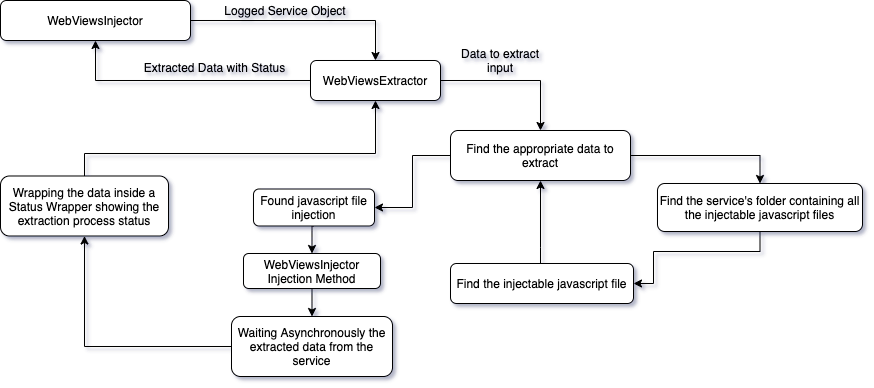

The diagram above was exported from draw.io. Its source (the exported page's mxGraphModel, read from the mxfile embedded in the PNG):
<mxGraphModel dx="1186" dy="739" grid="0" gridSize="10" guides="1" tooltips="1" connect="1" arrows="1" fold="1" page="0" pageScale="1" pageWidth="1654" pageHeight="2336" math="0" shadow="1">
  <root>
    <mxCell id="0" />
    <mxCell id="1" parent="0" />
    <mxCell id="kNDvs0PZL3hdp8vZ31my-9" style="edgeStyle=orthogonalEdgeStyle;rounded=0;orthogonalLoop=1;jettySize=auto;html=1;entryX=0.5;entryY=0;entryDx=0;entryDy=0;" parent="1" source="kNDvs0PZL3hdp8vZ31my-1" target="kNDvs0PZL3hdp8vZ31my-8" edge="1">
      <mxGeometry relative="1" as="geometry" />
    </mxCell>
    <mxCell id="kNDvs0PZL3hdp8vZ31my-26" style="edgeStyle=orthogonalEdgeStyle;rounded=0;orthogonalLoop=1;jettySize=auto;html=1;entryX=0.5;entryY=1;entryDx=0;entryDy=0;" parent="1" source="kNDvs0PZL3hdp8vZ31my-1" target="kNDvs0PZL3hdp8vZ31my-3" edge="1">
      <mxGeometry relative="1" as="geometry" />
    </mxCell>
    <mxCell id="kNDvs0PZL3hdp8vZ31my-1" value="WebViewsExtractor" style="rounded=1;whiteSpace=wrap;html=1;" parent="1" vertex="1">
      <mxGeometry x="390" y="110" width="130" height="40" as="geometry" />
    </mxCell>
    <mxCell id="kNDvs0PZL3hdp8vZ31my-4" style="edgeStyle=orthogonalEdgeStyle;rounded=0;orthogonalLoop=1;jettySize=auto;html=1;" parent="1" source="kNDvs0PZL3hdp8vZ31my-3" target="kNDvs0PZL3hdp8vZ31my-1" edge="1">
      <mxGeometry relative="1" as="geometry" />
    </mxCell>
    <mxCell id="kNDvs0PZL3hdp8vZ31my-3" value="WebViewsInjector" style="rounded=1;whiteSpace=wrap;html=1;" parent="1" vertex="1">
      <mxGeometry x="80" y="50" width="190" height="40" as="geometry" />
    </mxCell>
    <mxCell id="kNDvs0PZL3hdp8vZ31my-7" value="Logged Service Object" style="text;html=1;strokeColor=none;fillColor=none;align=center;verticalAlign=middle;whiteSpace=wrap;rounded=0;" parent="1" vertex="1">
      <mxGeometry x="290" y="50" width="150" height="20" as="geometry" />
    </mxCell>
    <mxCell id="kNDvs0PZL3hdp8vZ31my-12" style="edgeStyle=orthogonalEdgeStyle;rounded=0;orthogonalLoop=1;jettySize=auto;html=1;entryX=0.5;entryY=0;entryDx=0;entryDy=0;" parent="1" source="kNDvs0PZL3hdp8vZ31my-8" target="kNDvs0PZL3hdp8vZ31my-11" edge="1">
      <mxGeometry relative="1" as="geometry" />
    </mxCell>
    <mxCell id="kNDvs0PZL3hdp8vZ31my-17" style="edgeStyle=orthogonalEdgeStyle;rounded=0;orthogonalLoop=1;jettySize=auto;html=1;entryX=1;entryY=0.5;entryDx=0;entryDy=0;" parent="1" source="kNDvs0PZL3hdp8vZ31my-8" target="kNDvs0PZL3hdp8vZ31my-18" edge="1">
      <mxGeometry relative="1" as="geometry">
        <mxPoint x="382" y="205" as="targetPoint" />
      </mxGeometry>
    </mxCell>
    <mxCell id="kNDvs0PZL3hdp8vZ31my-8" value="Find the appropriate data to extract" style="rounded=1;whiteSpace=wrap;html=1;" parent="1" vertex="1">
      <mxGeometry x="530" y="180" width="180" height="50" as="geometry" />
    </mxCell>
    <mxCell id="kNDvs0PZL3hdp8vZ31my-10" value="Data to extract input" style="text;html=1;strokeColor=none;fillColor=none;align=center;verticalAlign=middle;whiteSpace=wrap;rounded=0;" parent="1" vertex="1">
      <mxGeometry x="530" y="100" width="100" height="20" as="geometry" />
    </mxCell>
    <mxCell id="kNDvs0PZL3hdp8vZ31my-14" style="edgeStyle=orthogonalEdgeStyle;rounded=0;orthogonalLoop=1;jettySize=auto;html=1;entryX=1;entryY=0.5;entryDx=0;entryDy=0;" parent="1" source="kNDvs0PZL3hdp8vZ31my-11" target="kNDvs0PZL3hdp8vZ31my-13" edge="1">
      <mxGeometry relative="1" as="geometry">
        <Array as="points">
          <mxPoint x="840" y="301" />
          <mxPoint x="733" y="301" />
          <mxPoint x="733" y="333" />
        </Array>
      </mxGeometry>
    </mxCell>
    <mxCell id="kNDvs0PZL3hdp8vZ31my-11" value="Find the service's folder containing all the injectable javascript files" style="rounded=1;whiteSpace=wrap;html=1;" parent="1" vertex="1">
      <mxGeometry x="737" y="233" width="205" height="48" as="geometry" />
    </mxCell>
    <mxCell id="kNDvs0PZL3hdp8vZ31my-15" style="edgeStyle=orthogonalEdgeStyle;rounded=0;orthogonalLoop=1;jettySize=auto;html=1;entryX=0.5;entryY=1;entryDx=0;entryDy=0;" parent="1" source="kNDvs0PZL3hdp8vZ31my-13" target="kNDvs0PZL3hdp8vZ31my-8" edge="1">
      <mxGeometry relative="1" as="geometry">
        <Array as="points">
          <mxPoint x="620" y="297" />
          <mxPoint x="620" y="297" />
        </Array>
      </mxGeometry>
    </mxCell>
    <mxCell id="kNDvs0PZL3hdp8vZ31my-13" value="Find the injectable javascript file" style="rounded=1;whiteSpace=wrap;html=1;" parent="1" vertex="1">
      <mxGeometry x="530" y="313" width="183" height="40" as="geometry" />
    </mxCell>
    <mxCell id="kNDvs0PZL3hdp8vZ31my-29" style="edgeStyle=orthogonalEdgeStyle;rounded=0;orthogonalLoop=1;jettySize=auto;html=1;exitX=0.5;exitY=1;exitDx=0;exitDy=0;entryX=0.5;entryY=0;entryDx=0;entryDy=0;" parent="1" source="kNDvs0PZL3hdp8vZ31my-18" target="kNDvs0PZL3hdp8vZ31my-28" edge="1">
      <mxGeometry relative="1" as="geometry" />
    </mxCell>
    <mxCell id="kNDvs0PZL3hdp8vZ31my-18" value="Found javascript file injection" style="rounded=1;whiteSpace=wrap;html=1;" parent="1" vertex="1">
      <mxGeometry x="333" y="238.5" width="121" height="37" as="geometry" />
    </mxCell>
    <mxCell id="kNDvs0PZL3hdp8vZ31my-23" style="edgeStyle=orthogonalEdgeStyle;rounded=0;orthogonalLoop=1;jettySize=auto;html=1;" parent="1" source="kNDvs0PZL3hdp8vZ31my-20" target="kNDvs0PZL3hdp8vZ31my-22" edge="1">
      <mxGeometry relative="1" as="geometry" />
    </mxCell>
    <mxCell id="kNDvs0PZL3hdp8vZ31my-20" value="Waiting Asynchronously the extracted data from the service" style="rounded=1;whiteSpace=wrap;html=1;" parent="1" vertex="1">
      <mxGeometry x="311" y="366" width="161" height="60" as="geometry" />
    </mxCell>
    <mxCell id="kNDvs0PZL3hdp8vZ31my-25" style="edgeStyle=orthogonalEdgeStyle;rounded=0;orthogonalLoop=1;jettySize=auto;html=1;entryX=0.5;entryY=1;entryDx=0;entryDy=0;" parent="1" source="kNDvs0PZL3hdp8vZ31my-22" target="kNDvs0PZL3hdp8vZ31my-1" edge="1">
      <mxGeometry relative="1" as="geometry">
        <Array as="points">
          <mxPoint x="164" y="203" />
          <mxPoint x="455" y="203" />
        </Array>
      </mxGeometry>
    </mxCell>
    <mxCell id="kNDvs0PZL3hdp8vZ31my-22" value="Wrapping the data inside a Status Wrapper showing the extraction process status" style="rounded=1;whiteSpace=wrap;html=1;" parent="1" vertex="1">
      <mxGeometry x="80" y="225.5" width="168" height="60" as="geometry" />
    </mxCell>
    <mxCell id="kNDvs0PZL3hdp8vZ31my-27" value="Extracted Data with Status" style="text;html=1;strokeColor=none;fillColor=none;align=center;verticalAlign=middle;whiteSpace=wrap;rounded=0;" parent="1" vertex="1">
      <mxGeometry x="215" y="107" width="159" height="20" as="geometry" />
    </mxCell>
    <mxCell id="kNDvs0PZL3hdp8vZ31my-30" style="edgeStyle=orthogonalEdgeStyle;rounded=0;orthogonalLoop=1;jettySize=auto;html=1;exitX=0.5;exitY=1;exitDx=0;exitDy=0;entryX=0.5;entryY=0;entryDx=0;entryDy=0;" parent="1" source="kNDvs0PZL3hdp8vZ31my-28" target="kNDvs0PZL3hdp8vZ31my-20" edge="1">
      <mxGeometry relative="1" as="geometry" />
    </mxCell>
    <mxCell id="kNDvs0PZL3hdp8vZ31my-28" value="WebViewsInjector Injection Method" style="rounded=1;whiteSpace=wrap;html=1;" parent="1" vertex="1">
      <mxGeometry x="323" y="303" width="137" height="35" as="geometry" />
    </mxCell>
  </root>
</mxGraphModel>